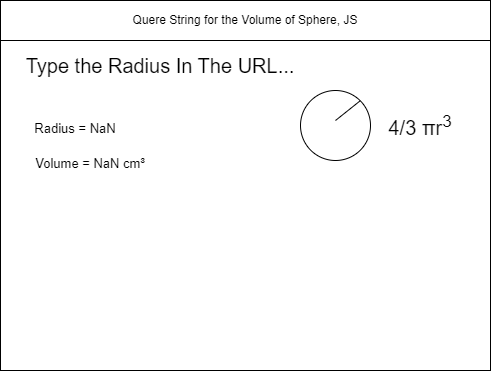

The diagram above was exported from draw.io. Its source (the exported page's mxGraphModel, read from the mxfile embedded in the PNG):
<mxGraphModel dx="657" dy="501" grid="1" gridSize="10" guides="1" tooltips="1" connect="1" arrows="1" fold="1" page="1" pageScale="1" pageWidth="850" pageHeight="1100" math="0" shadow="0">
  <root>
    <mxCell id="0" />
    <mxCell id="1" parent="0" />
    <mxCell id="2" value="" style="rounded=0;whiteSpace=wrap;html=1;" parent="1" vertex="1">
      <mxGeometry x="80" y="80" width="490" height="370" as="geometry" />
    </mxCell>
    <mxCell id="3" value="Quere String for the Volume of Sphere, JS" style="rounded=0;whiteSpace=wrap;html=1;" parent="1" vertex="1">
      <mxGeometry x="80" y="80" width="490" height="40" as="geometry" />
    </mxCell>
    <mxCell id="7" value="" style="ellipse;whiteSpace=wrap;html=1;aspect=fixed;" vertex="1" parent="1">
      <mxGeometry x="380" y="170" width="70" height="70" as="geometry" />
    </mxCell>
    <mxCell id="8" value="&lt;font style=&quot;font-size: 20px&quot;&gt;Type the Radius In The URL...&lt;/font&gt;" style="text;html=1;strokeColor=none;fillColor=none;align=center;verticalAlign=middle;whiteSpace=wrap;rounded=0;" vertex="1" parent="1">
      <mxGeometry x="100" y="130" width="280" height="30" as="geometry" />
    </mxCell>
    <mxCell id="9" value="4/3 πr&lt;sup&gt;3&lt;/sup&gt;" style="text;html=1;strokeColor=none;fillColor=none;align=center;verticalAlign=middle;whiteSpace=wrap;rounded=0;fontSize=20;" vertex="1" parent="1">
      <mxGeometry x="460" y="190" width="80" height="30" as="geometry" />
    </mxCell>
    <mxCell id="10" value="" style="endArrow=none;html=1;fontSize=20;entryX=1;entryY=0;entryDx=0;entryDy=0;" edge="1" parent="1" target="7">
      <mxGeometry width="50" height="50" relative="1" as="geometry">
        <mxPoint x="415" y="200" as="sourcePoint" />
        <mxPoint x="435" y="180" as="targetPoint" />
      </mxGeometry>
    </mxCell>
    <mxCell id="11" value="&lt;font style=&quot;font-size: 13px&quot;&gt;Radius = NaN&lt;/font&gt;" style="text;html=1;strokeColor=none;fillColor=none;align=center;verticalAlign=middle;whiteSpace=wrap;rounded=0;fontSize=20;" vertex="1" parent="1">
      <mxGeometry x="110" y="195" width="90" height="20" as="geometry" />
    </mxCell>
    <mxCell id="12" value="&lt;font style=&quot;font-size: 13px&quot;&gt;Volume = NaN cm³&lt;/font&gt;" style="text;html=1;strokeColor=none;fillColor=none;align=center;verticalAlign=middle;whiteSpace=wrap;rounded=0;fontSize=20;" vertex="1" parent="1">
      <mxGeometry x="110" y="230" width="120" height="20" as="geometry" />
    </mxCell>
  </root>
</mxGraphModel>